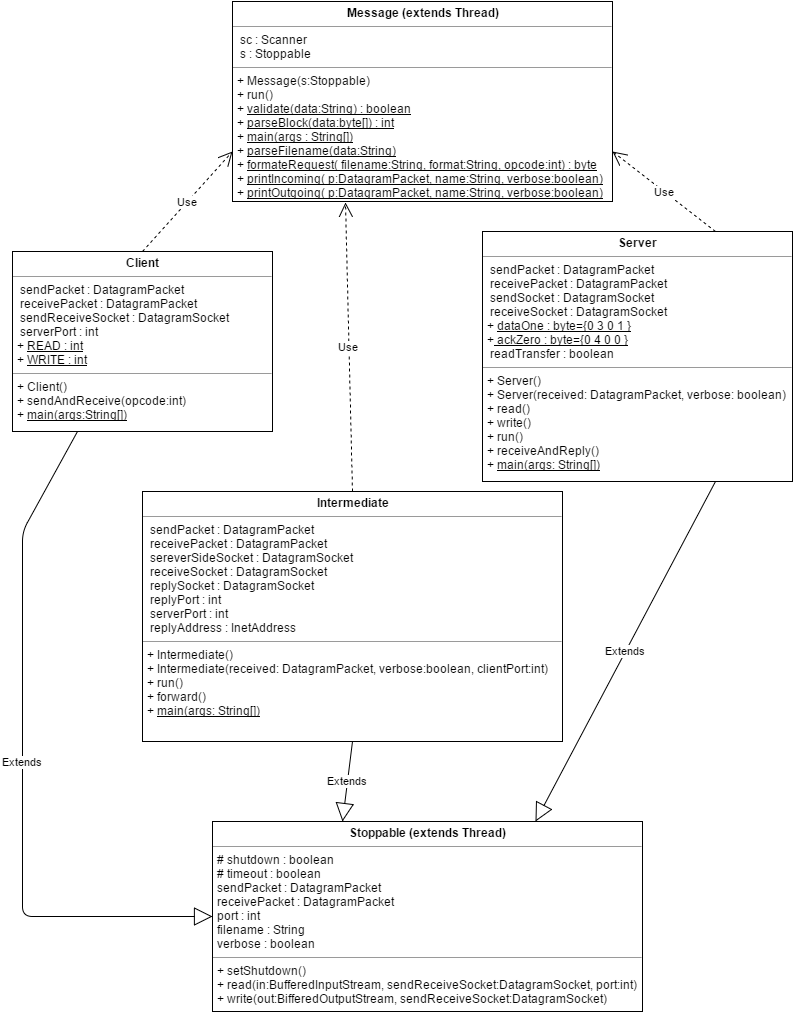

The diagram above was exported from draw.io. Its source (the exported page's mxGraphModel, read from the mxfile embedded in the PNG):
<mxGraphModel dx="1166" dy="522" grid="1" gridSize="10" guides="1" tooltips="1" connect="1" arrows="1" fold="1" page="1" pageScale="1" pageWidth="826" pageHeight="1169" background="#ffffff" math="0" shadow="0">
  <root>
    <mxCell id="0" />
    <mxCell id="1" parent="0" />
    <mxCell id="5" value="&lt;p style=&quot;margin: 0px ; margin-top: 4px ; text-align: center&quot;&gt;&lt;b&gt;Server&lt;/b&gt;&lt;/p&gt;&lt;hr size=&quot;1&quot;&gt;&lt;p style=&quot;margin: 0px ; margin-left: 4px&quot;&gt;&amp;nbsp;sendPacket : DatagramPacket&lt;/p&gt;&lt;p style=&quot;margin: 0px ; margin-left: 4px&quot;&gt;&amp;nbsp;receivePacket : DatagramPacket&lt;/p&gt;&lt;p style=&quot;margin: 0px ; margin-left: 4px&quot;&gt;&amp;nbsp;sendSocket : DatagramSocket&lt;/p&gt;&lt;p style=&quot;margin: 0px ; margin-left: 4px&quot;&gt;&amp;nbsp;receiveSocket : DatagramSocket&lt;/p&gt;&lt;p style=&quot;margin: 0px ; margin-left: 4px&quot;&gt;+ &lt;u&gt;dataOne&amp;nbsp;: byte={0 3 0 1 }&lt;/u&gt;&lt;/p&gt;&lt;p style=&quot;margin: 0px ; margin-left: 4px&quot;&gt;+&lt;u&gt;&amp;nbsp;ackZero : byte={0 4 0 0 }&lt;/u&gt;&lt;/p&gt;&lt;p style=&quot;margin: 0px ; margin-left: 4px&quot;&gt;&amp;nbsp;readTransfer : boolean&lt;/p&gt;&lt;hr size=&quot;1&quot;&gt;&lt;p style=&quot;margin: 0px ; margin-left: 4px&quot;&gt;+ Server()&amp;nbsp;&lt;/p&gt;&lt;p style=&quot;margin: 0px ; margin-left: 4px&quot;&gt;+ Server(received: DatagramPacket, verbose: boolean)&lt;/p&gt;&lt;p style=&quot;margin: 0px ; margin-left: 4px&quot;&gt;+ read()&lt;/p&gt;&lt;p style=&quot;margin: 0px ; margin-left: 4px&quot;&gt;+ write()&lt;/p&gt;&lt;p style=&quot;margin: 0px ; margin-left: 4px&quot;&gt;+ run()&lt;/p&gt;&lt;p style=&quot;margin: 0px ; margin-left: 4px&quot;&gt;&lt;span style=&quot;line-height: 1.2&quot;&gt;+ receiveAndReply()&lt;/span&gt;&lt;/p&gt;&lt;p style=&quot;margin: 0px ; margin-left: 4px&quot;&gt;&lt;span style=&quot;line-height: 1.2&quot;&gt;+ &lt;/span&gt;&lt;u style=&quot;line-height: 1.2&quot;&gt;main(args: String[])&lt;/u&gt;&lt;/p&gt;&lt;p&gt;&lt;br&gt;&lt;/p&gt;" style="verticalAlign=top;align=left;overflow=fill;fontSize=12;fontFamily=Helvetica;html=1;" parent="1" vertex="1">
      <mxGeometry x="500" y="260" width="310" height="250" as="geometry" />
    </mxCell>
    <mxCell id="6" value="&lt;p style=&quot;margin: 0px ; margin-top: 4px ; text-align: center&quot;&gt;&lt;b&gt;Client&lt;/b&gt;&lt;/p&gt;&lt;hr size=&quot;1&quot;&gt;&lt;p style=&quot;margin: 0px ; margin-left: 4px&quot;&gt;&amp;nbsp;&lt;span&gt;sendPacket : DatagramPacket&lt;/span&gt;&lt;/p&gt;&lt;p style=&quot;margin: 0px ; margin-left: 4px&quot;&gt;&lt;span&gt;&amp;nbsp;receivePacket : DatagramPacket&lt;/span&gt;&lt;/p&gt;&lt;p style=&quot;margin: 0px ; margin-left: 4px&quot;&gt;&lt;span&gt;&amp;nbsp;sendReceiveSocket : DatagramSocket&lt;/span&gt;&lt;/p&gt;&lt;p style=&quot;margin: 0px ; margin-left: 4px&quot;&gt;&amp;nbsp;serverPort : int&lt;/p&gt;&lt;p style=&quot;margin: 0px ; margin-left: 4px&quot;&gt;+ &lt;u&gt;READ : int&lt;/u&gt;&lt;/p&gt;&lt;p style=&quot;margin: 0px ; margin-left: 4px&quot;&gt;+ &lt;u&gt;WRITE : int&lt;/u&gt;&lt;/p&gt;&lt;hr size=&quot;1&quot;&gt;&lt;p style=&quot;margin: 0px ; margin-left: 4px&quot;&gt;+ Client()&amp;nbsp;&lt;/p&gt;&lt;p style=&quot;margin: 0px ; margin-left: 4px&quot;&gt;+ sendAndReceive(opcode:int)&lt;/p&gt;&lt;p style=&quot;margin: 0px ; margin-left: 4px&quot;&gt;+ &lt;u&gt;main(args:String[])&lt;/u&gt;&lt;/p&gt;&lt;p style=&quot;margin: 0px ; margin-left: 4px&quot;&gt;&lt;br&gt;&lt;/p&gt;&lt;p style=&quot;margin: 0px ; margin-left: 4px&quot;&gt;&lt;br&gt;&lt;/p&gt;" style="verticalAlign=top;align=left;overflow=fill;fontSize=12;fontFamily=Helvetica;html=1;" parent="1" vertex="1">
      <mxGeometry x="30" y="280" width="260" height="180" as="geometry" />
    </mxCell>
    <mxCell id="7" value="&lt;p style=&quot;margin: 0px ; margin-top: 4px ; text-align: center&quot;&gt;&lt;b&gt;Intermediate&lt;/b&gt;&lt;/p&gt;&lt;hr size=&quot;1&quot;&gt;&lt;p style=&quot;margin: 0px ; margin-left: 4px&quot;&gt;&amp;nbsp;sendPacket : DatagramPacket&lt;/p&gt;&lt;p style=&quot;margin: 0px ; margin-left: 4px&quot;&gt;&amp;nbsp;receivePacket : DatagramPacket&lt;/p&gt;&lt;p style=&quot;margin: 0px ; margin-left: 4px&quot;&gt;&amp;nbsp;sereverSideSocket : DatagramSocket&lt;/p&gt;&lt;p style=&quot;margin: 0px ; margin-left: 4px&quot;&gt;&amp;nbsp;receiveSocket : DatagramSocket&lt;/p&gt;&lt;p style=&quot;margin: 0px ; margin-left: 4px&quot;&gt;&amp;nbsp;replySocket : DatagramSocket&lt;/p&gt;&lt;p style=&quot;margin: 0px ; margin-left: 4px&quot;&gt;&amp;nbsp;replyPort : int&lt;/p&gt;&lt;p style=&quot;margin: 0px ; margin-left: 4px&quot;&gt;&amp;nbsp;serverPort : int&lt;/p&gt;&lt;p style=&quot;margin: 0px ; margin-left: 4px&quot;&gt;&amp;nbsp;replyAddress : InetAddress&lt;/p&gt;&lt;hr size=&quot;1&quot;&gt;&lt;p style=&quot;margin: 0px ; margin-left: 4px&quot;&gt;+ Intermediate()&amp;nbsp;&lt;/p&gt;&lt;p style=&quot;margin: 0px ; margin-left: 4px&quot;&gt;+ Intermediate(received: DatagramPacket, verbose:boolean, clientPort:int)&lt;/p&gt;&lt;p style=&quot;margin: 0px ; margin-left: 4px&quot;&gt;+ run()&lt;/p&gt;&lt;p style=&quot;margin: 0px ; margin-left: 4px&quot;&gt;+ forward()&lt;/p&gt;&lt;p style=&quot;margin: 0px ; margin-left: 4px&quot;&gt;+ &lt;u&gt;main(args: String[])&lt;/u&gt;&lt;/p&gt;" style="verticalAlign=top;align=left;overflow=fill;fontSize=12;fontFamily=Helvetica;html=1;" parent="1" vertex="1">
      <mxGeometry x="160" y="520" width="420" height="250" as="geometry" />
    </mxCell>
    <mxCell id="9" value="&lt;p style=&quot;margin: 0px ; margin-top: 4px ; text-align: center&quot;&gt;&lt;b&gt;Message (extends Thread)&lt;/b&gt;&lt;/p&gt;&lt;hr size=&quot;1&quot;&gt;&lt;p style=&quot;margin: 0px ; margin-left: 4px&quot;&gt;&amp;nbsp;sc : Scanner&lt;/p&gt;&lt;p style=&quot;margin: 0px ; margin-left: 4px&quot;&gt;&amp;nbsp;s : Stoppable&lt;/p&gt;&lt;hr size=&quot;1&quot;&gt;&lt;p style=&quot;margin: 0px ; margin-left: 4px&quot;&gt;&lt;span style=&quot;line-height: 1.2&quot;&gt;+ Message(s:Stoppable)&lt;/span&gt;&lt;br&gt;&lt;/p&gt;&lt;p style=&quot;margin: 0px ; margin-left: 4px&quot;&gt;&lt;span&gt;+ run()&lt;/span&gt;&lt;u&gt;&lt;br&gt;&lt;/u&gt;&lt;/p&gt;&lt;p style=&quot;margin: 0px ; margin-left: 4px&quot;&gt;&lt;span&gt;+&amp;nbsp;&lt;/span&gt;&lt;u&gt;validate(data:String) : boolean&lt;/u&gt;&lt;/p&gt;&lt;p style=&quot;margin: 0px ; margin-left: 4px&quot;&gt;+ &lt;u&gt;parseBlock(data:byte[]) : int&lt;/u&gt;&lt;/p&gt;&lt;p style=&quot;margin: 0px ; margin-left: 4px&quot;&gt;+ &lt;u&gt;main(args : String[])&lt;/u&gt;&lt;/p&gt;&lt;p style=&quot;margin: 0px ; margin-left: 4px&quot;&gt;+ &lt;u&gt;parseFilename(data:String)&lt;/u&gt;&lt;/p&gt;&lt;p style=&quot;margin: 0px ; margin-left: 4px&quot;&gt;&lt;span style=&quot;line-height: 1.2&quot;&gt;+ &lt;/span&gt;&lt;u style=&quot;line-height: 1.2&quot;&gt;formateRequest( filename:String, format:String, opcode:int) : byte&lt;/u&gt;&lt;br&gt;&lt;/p&gt;&lt;p style=&quot;margin: 0px ; margin-left: 4px&quot;&gt;+ &lt;u&gt;printIncoming( p:DatagramPacket, name:String, verbose:boolean)&lt;/u&gt;&amp;nbsp;&lt;/p&gt;&lt;p style=&quot;margin: 0px ; margin-left: 4px&quot;&gt;+ &lt;u&gt;printOutgoing( p:DatagramPacket, name:String, verbose:boolean)&lt;/u&gt;&lt;/p&gt;&lt;p style=&quot;margin: 0px ; margin-left: 4px&quot;&gt;&lt;br&gt;&lt;/p&gt;&lt;p style=&quot;margin: 0px ; margin-left: 4px&quot;&gt;&lt;br&gt;&lt;/p&gt;" style="verticalAlign=top;align=left;overflow=fill;fontSize=12;fontFamily=Helvetica;html=1;" parent="1" vertex="1">
      <mxGeometry x="250" y="30" width="380" height="200" as="geometry" />
    </mxCell>
    <mxCell id="14" value="&lt;p style=&quot;margin: 0px ; margin-top: 4px ; text-align: center&quot;&gt;&lt;b&gt;Stoppable (extends Thread)&lt;/b&gt;&lt;/p&gt;&lt;hr size=&quot;1&quot;&gt;&lt;p style=&quot;margin: 0px ; margin-left: 4px&quot;&gt;# shutdown : boolean&lt;/p&gt;&lt;p style=&quot;margin: 0px ; margin-left: 4px&quot;&gt;# timeout : boolean&lt;/p&gt;&lt;p style=&quot;margin: 0px ; margin-left: 4px&quot;&gt;sendPacket : DatagramPacket&lt;/p&gt;&lt;p style=&quot;margin: 0px ; margin-left: 4px&quot;&gt;receivePacket : DatagramPacket&lt;/p&gt;&lt;p style=&quot;margin: 0px ; margin-left: 4px&quot;&gt;port : int&lt;/p&gt;&lt;p style=&quot;margin: 0px ; margin-left: 4px&quot;&gt;filename : String&lt;/p&gt;&lt;p style=&quot;margin: 0px ; margin-left: 4px&quot;&gt;verbose : boolean&amp;nbsp;&lt;/p&gt;&lt;hr size=&quot;1&quot;&gt;&lt;p style=&quot;margin: 0px ; margin-left: 4px&quot;&gt;+ setShutdown()&lt;/p&gt;&lt;p style=&quot;margin: 0px ; margin-left: 4px&quot;&gt;+ read(in:BufferedInputStream, sendReceiveSocket:DatagramSocket, port:int)&lt;/p&gt;&lt;p style=&quot;margin: 0px ; margin-left: 4px&quot;&gt;+ write(out:BifferedOutputStream, sendReceiveSocket:DatagramSocket)&lt;/p&gt;" style="verticalAlign=top;align=left;overflow=fill;fontSize=12;fontFamily=Helvetica;html=1;" vertex="1" parent="1">
      <mxGeometry x="230" y="850" width="430" height="190" as="geometry" />
    </mxCell>
    <mxCell id="17" value="Extends" style="endArrow=block;endSize=16;endFill=0;html=1;exitX=0.75;exitY=1;entryX=0.75;entryY=0;" edge="1" parent="1" source="5" target="14">
      <mxGeometry width="160" relative="1" as="geometry">
        <mxPoint x="636" y="340" as="sourcePoint" />
        <mxPoint x="796" y="340" as="targetPoint" />
      </mxGeometry>
    </mxCell>
    <mxCell id="19" value="Extends" style="endArrow=block;endSize=16;endFill=0;html=1;exitX=0.25;exitY=1;entryX=0;entryY=0.5;" edge="1" parent="1" source="6" target="14">
      <mxGeometry width="160" relative="1" as="geometry">
        <mxPoint x="90" y="280" as="sourcePoint" />
        <mxPoint x="250" y="280" as="targetPoint" />
        <Array as="points">
          <mxPoint x="40" y="560" />
          <mxPoint x="40" y="945" />
        </Array>
      </mxGeometry>
    </mxCell>
    <mxCell id="22" value="Extends" style="endArrow=block;endSize=16;endFill=0;html=1;exitX=0.5;exitY=1;" edge="1" parent="1" source="7">
      <mxGeometry width="160" relative="1" as="geometry">
        <mxPoint x="345" y="330" as="sourcePoint" />
        <mxPoint x="360" y="850" as="targetPoint" />
      </mxGeometry>
    </mxCell>
    <mxCell id="23" value="Use" style="endArrow=open;endSize=12;dashed=1;html=1;entryX=1;entryY=0.75;exitX=0.75;exitY=0;" edge="1" parent="1" source="5" target="9">
      <mxGeometry width="160" relative="1" as="geometry">
        <mxPoint x="755" y="120" as="sourcePoint" />
        <mxPoint x="820" y="140" as="targetPoint" />
        <mxPoint as="offset" />
      </mxGeometry>
    </mxCell>
    <mxCell id="24" value="Use" style="endArrow=open;endSize=12;dashed=1;html=1;exitX=0.5;exitY=0;entryX=0.298;entryY=1.004;entryPerimeter=0;" edge="1" parent="1" source="7" target="9">
      <mxGeometry width="160" relative="1" as="geometry">
        <mxPoint x="444" y="240" as="sourcePoint" />
        <mxPoint x="540" y="270" as="targetPoint" />
      </mxGeometry>
    </mxCell>
    <mxCell id="25" value="Use" style="endArrow=open;endSize=12;dashed=1;html=1;exitX=0.5;exitY=0;entryX=0;entryY=0.75;" edge="1" parent="1" source="6" target="9">
      <mxGeometry width="160" relative="1" as="geometry">
        <mxPoint x="100" y="252" as="sourcePoint" />
        <mxPoint x="260" y="252" as="targetPoint" />
      </mxGeometry>
    </mxCell>
  </root>
</mxGraphModel>